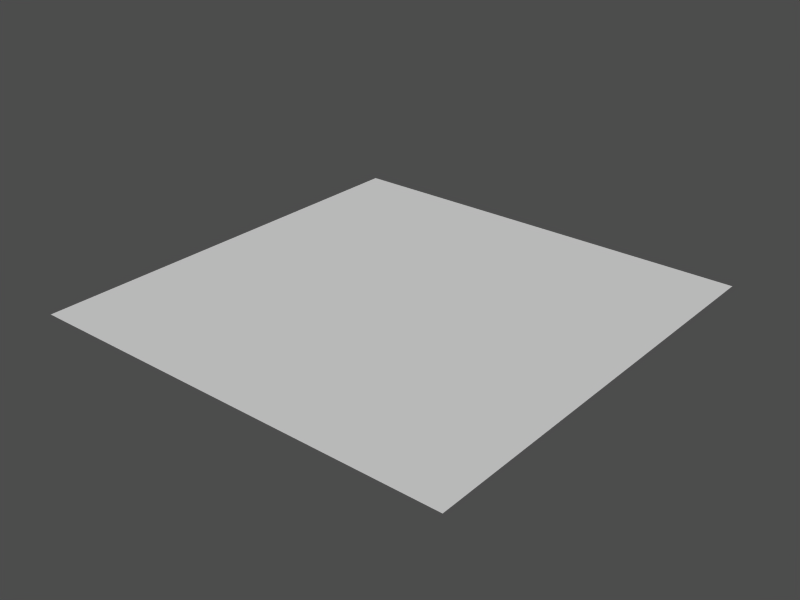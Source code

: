 # Source: aranxml.blend  (saved by Blender 2.49.0; exported with 4.5.12 LTS)
import bpy
from mathutils import Matrix  # noqa: F401  (used for matrix-valued properties, if any)

bpy.ops.wm.read_factory_settings(use_empty=True)
scene = bpy.context.scene
scene.name = 'SingleObjectScene'

# ---- collections
col_collection_1_004 = bpy.data.collections.new('Collection 1.004'); scene.collection.children.link(col_collection_1_004)

# ---- meshes
me_plane = bpy.data.meshes.new('Plane')
me_plane.from_pydata([(1.0, 1.0, 0.0), (1.0, -1.0, 0.0), (-1.0, -1.0, 0.0), (-1.0, 1.0, 0.0)], [], [(0, 3, 2), (0, 2, 1)])
me_plane.use_remesh_preserve_volume = False
me_plane.use_remesh_preserve_attributes = False
me_plane.use_mirror_vertex_groups = False
me_plane.update()

# ---- objects
ob_cube_001 = bpy.data.objects.new('Cube.001', me_plane)

# ---- transforms, parenting, visibility, modifiers, constraints
ob_cube_001.location = (0.0, 0.0, 0.0)
ob_cube_001.lock_rotations_4d = False
ob_cube_001.empty_display_type = 'ARROWS'
ob_cube_001.lineart.crease_threshold = 0.0

# ---- collection membership
col_collection_1_004.objects.link(ob_cube_001)

# ---- scene / render settings (as saved in the file)
scene.frame_start = 1; scene.frame_end = 250; scene.frame_set(2)
scene.render.engine = 'BLENDER_EEVEE_NEXT'
scene.render.image_settings.file_format = 'JPEG'
scene.render.image_settings.color_mode = 'RGB'
scene.render.image_settings.compression = 90
scene.render.resolution_x = 800
scene.render.resolution_y = 600
scene.render.pixel_aspect_x = 100.0
scene.render.pixel_aspect_y = 100.0
scene.render.fps = 25
scene.render.dither_intensity = 0.0
scene.render.use_compositing = False
scene.render.use_sequencer = False
scene.render.bake_margin = 2
scene.render.bake_bias = 0.0
scene.render.use_stamp_time = False
scene.render.use_stamp_date = False
scene.render.use_stamp_frame = False
scene.render.use_stamp_camera = False
scene.render.use_stamp_scene = False
scene.render.use_stamp_filename = False
scene.render.use_stamp_render_time = False
scene.render.stamp_font_size = 0
scene.cycles.use_denoising = False
scene.cycles.samples = 10
scene.cycles.sampling_pattern = 'TABULATED_SOBOL'
scene.cycles.light_sampling_threshold = 0.0
scene.cycles.use_adaptive_sampling = False
scene.cycles.use_light_tree = False
scene.cycles.blur_glossy = 0.0
scene.cycles.volume_bounces = 1
scene.cycles.pixel_filter_type = 'GAUSSIAN'
scene.cycles.sample_clamp_indirect = 0.0
scene.view_settings.view_transform = 'Raw'
bpy.context.view_layer.update()

# ---- added for rendering (the .blend has no active camera and no usable light): camera, sun + grey world if the file has none
cam_auto = bpy.data.cameras.new('AutoCamera')
cam_auto.lens = 50.0
cam_auto.sensor_width = 36.0
cam_auto.clip_end = 1000.0
ob_auto_camera = bpy.data.objects.new('AutoCamera', cam_auto)
scene.collection.objects.link(ob_auto_camera)
ob_auto_camera.location = (2.61693, -3.14032, 2.09354)
ob_auto_camera.rotation_euler = (1.09748, -7.21219e-08, 0.694738)
scene.camera = ob_auto_camera
light_auto_sun = bpy.data.lights.new('AutoSun', 'SUN')
light_auto_sun.energy = 3.0
light_auto_sun.angle = 0.0523599
ob_auto_sun = bpy.data.objects.new('AutoSun', light_auto_sun)
scene.collection.objects.link(ob_auto_sun)
ob_auto_sun.rotation_euler = (0.872665, 0.174533, 0.523599)
if scene.world is None:
    world_auto = bpy.data.worlds.new('AutoWorld')
    world_auto.color = (0.3, 0.3, 0.3)
    scene.world = world_auto
bpy.context.view_layer.update()
